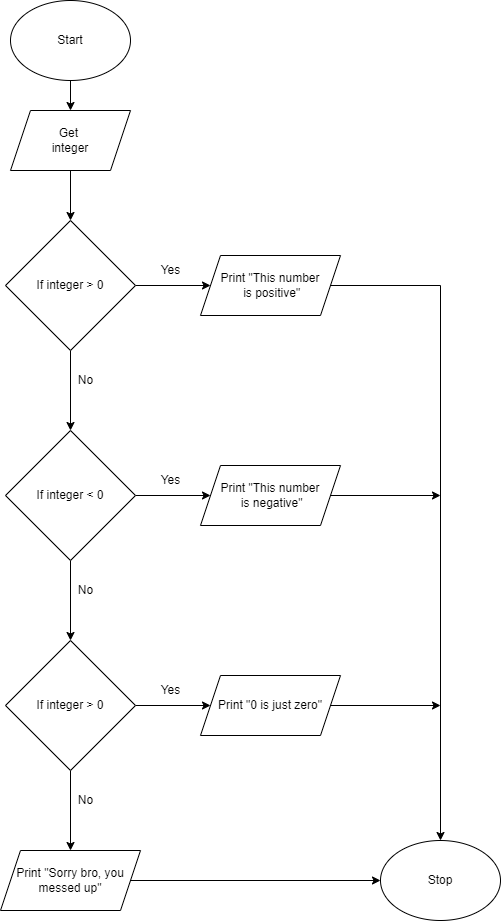

The diagram above was exported from draw.io. Its source (the exported page's mxGraphModel, read from the mxfile embedded in the PNG):
<mxGraphModel dx="690" dy="503" grid="1" gridSize="10" guides="1" tooltips="1" connect="1" arrows="1" fold="1" page="1" pageScale="1" pageWidth="827" pageHeight="1169" math="0" shadow="0">
  <root>
    <mxCell id="0" />
    <mxCell id="1" parent="0" />
    <mxCell id="2" style="edgeStyle=none;html=1;entryX=0.5;entryY=0;entryDx=0;entryDy=0;" edge="1" parent="1" target="4">
      <mxGeometry relative="1" as="geometry">
        <mxPoint x="250" y="200" as="sourcePoint" />
      </mxGeometry>
    </mxCell>
    <mxCell id="3" style="edgeStyle=none;html=1;entryX=0.5;entryY=0;entryDx=0;entryDy=0;" edge="1" parent="1" source="4" target="7">
      <mxGeometry relative="1" as="geometry" />
    </mxCell>
    <mxCell id="4" value="Get &lt;br&gt;integer" style="shape=parallelogram;perimeter=parallelogramPerimeter;whiteSpace=wrap;html=1;fixedSize=1;" vertex="1" parent="1">
      <mxGeometry x="190" y="250" width="120" height="60" as="geometry" />
    </mxCell>
    <mxCell id="5" style="edgeStyle=none;html=1;entryX=0.5;entryY=0;entryDx=0;entryDy=0;" edge="1" parent="1" source="7">
      <mxGeometry relative="1" as="geometry">
        <mxPoint x="250" y="570" as="targetPoint" />
      </mxGeometry>
    </mxCell>
    <mxCell id="6" style="edgeStyle=none;html=1;entryX=0;entryY=0.5;entryDx=0;entryDy=0;" edge="1" parent="1" source="7" target="9">
      <mxGeometry relative="1" as="geometry" />
    </mxCell>
    <mxCell id="7" value="If integer &amp;gt; 0" style="rhombus;whiteSpace=wrap;html=1;" vertex="1" parent="1">
      <mxGeometry x="185" y="360" width="130" height="130" as="geometry" />
    </mxCell>
    <mxCell id="8" style="edgeStyle=none;html=1;entryX=0.5;entryY=0;entryDx=0;entryDy=0;rounded=0;" edge="1" parent="1" source="9" target="29">
      <mxGeometry relative="1" as="geometry">
        <mxPoint x="580" y="500" as="targetPoint" />
        <Array as="points">
          <mxPoint x="620" y="425" />
        </Array>
      </mxGeometry>
    </mxCell>
    <mxCell id="9" value="Print &quot;This number&lt;br&gt;&amp;nbsp;is positive&quot;" style="shape=parallelogram;perimeter=parallelogramPerimeter;whiteSpace=wrap;html=1;fixedSize=1;" vertex="1" parent="1">
      <mxGeometry x="380" y="395" width="140" height="60" as="geometry" />
    </mxCell>
    <mxCell id="10" value="Yes" style="text;html=1;align=center;verticalAlign=middle;resizable=0;points=[];autosize=1;strokeColor=none;fillColor=none;" vertex="1" parent="1">
      <mxGeometry x="335" y="400" width="30" height="20" as="geometry" />
    </mxCell>
    <mxCell id="11" value="No" style="text;html=1;align=center;verticalAlign=middle;resizable=0;points=[];autosize=1;strokeColor=none;fillColor=none;" vertex="1" parent="1">
      <mxGeometry x="250" y="510" width="30" height="20" as="geometry" />
    </mxCell>
    <mxCell id="12" value="Start" style="ellipse;whiteSpace=wrap;html=1;" vertex="1" parent="1">
      <mxGeometry x="190" y="140" width="120" height="80" as="geometry" />
    </mxCell>
    <mxCell id="13" style="edgeStyle=none;html=1;entryX=0.5;entryY=0;entryDx=0;entryDy=0;" edge="1" parent="1" source="15">
      <mxGeometry relative="1" as="geometry">
        <mxPoint x="250" y="780" as="targetPoint" />
      </mxGeometry>
    </mxCell>
    <mxCell id="14" style="edgeStyle=none;html=1;entryX=0;entryY=0.5;entryDx=0;entryDy=0;" edge="1" parent="1" source="15" target="17">
      <mxGeometry relative="1" as="geometry" />
    </mxCell>
    <mxCell id="15" value="If integer &amp;lt; 0" style="rhombus;whiteSpace=wrap;html=1;" vertex="1" parent="1">
      <mxGeometry x="185" y="570" width="130" height="130" as="geometry" />
    </mxCell>
    <mxCell id="16" style="edgeStyle=none;rounded=0;html=1;" edge="1" parent="1" source="17">
      <mxGeometry relative="1" as="geometry">
        <mxPoint x="620" y="635" as="targetPoint" />
      </mxGeometry>
    </mxCell>
    <mxCell id="17" value="Print &quot;This number&lt;br&gt;&amp;nbsp;is negative&quot;" style="shape=parallelogram;perimeter=parallelogramPerimeter;whiteSpace=wrap;html=1;fixedSize=1;" vertex="1" parent="1">
      <mxGeometry x="380" y="605" width="140" height="60" as="geometry" />
    </mxCell>
    <mxCell id="18" value="Yes" style="text;html=1;align=center;verticalAlign=middle;resizable=0;points=[];autosize=1;strokeColor=none;fillColor=none;" vertex="1" parent="1">
      <mxGeometry x="335" y="610" width="30" height="20" as="geometry" />
    </mxCell>
    <mxCell id="19" value="No" style="text;html=1;align=center;verticalAlign=middle;resizable=0;points=[];autosize=1;strokeColor=none;fillColor=none;" vertex="1" parent="1">
      <mxGeometry x="250" y="720" width="30" height="20" as="geometry" />
    </mxCell>
    <mxCell id="20" style="edgeStyle=none;html=1;entryX=0.5;entryY=0;entryDx=0;entryDy=0;" edge="1" parent="1" source="22">
      <mxGeometry relative="1" as="geometry">
        <mxPoint x="250" y="990" as="targetPoint" />
      </mxGeometry>
    </mxCell>
    <mxCell id="21" style="edgeStyle=none;html=1;entryX=0;entryY=0.5;entryDx=0;entryDy=0;" edge="1" parent="1" source="22" target="24">
      <mxGeometry relative="1" as="geometry" />
    </mxCell>
    <mxCell id="22" value="If integer &amp;gt; 0" style="rhombus;whiteSpace=wrap;html=1;" vertex="1" parent="1">
      <mxGeometry x="185" y="780" width="130" height="130" as="geometry" />
    </mxCell>
    <mxCell id="23" style="edgeStyle=none;rounded=0;html=1;" edge="1" parent="1" source="24">
      <mxGeometry relative="1" as="geometry">
        <mxPoint x="620" y="845" as="targetPoint" />
      </mxGeometry>
    </mxCell>
    <mxCell id="24" value="Print &quot;0 is just zero&quot;" style="shape=parallelogram;perimeter=parallelogramPerimeter;whiteSpace=wrap;html=1;fixedSize=1;" vertex="1" parent="1">
      <mxGeometry x="380" y="815" width="140" height="60" as="geometry" />
    </mxCell>
    <mxCell id="25" value="Yes" style="text;html=1;align=center;verticalAlign=middle;resizable=0;points=[];autosize=1;strokeColor=none;fillColor=none;" vertex="1" parent="1">
      <mxGeometry x="335" y="820" width="30" height="20" as="geometry" />
    </mxCell>
    <mxCell id="26" value="No" style="text;html=1;align=center;verticalAlign=middle;resizable=0;points=[];autosize=1;strokeColor=none;fillColor=none;" vertex="1" parent="1">
      <mxGeometry x="250" y="930" width="30" height="20" as="geometry" />
    </mxCell>
    <mxCell id="27" style="edgeStyle=none;html=1;" edge="1" parent="1" source="28">
      <mxGeometry relative="1" as="geometry">
        <mxPoint x="560" y="1020" as="targetPoint" />
      </mxGeometry>
    </mxCell>
    <mxCell id="28" value="Print &quot;Sorry bro, you messed up&quot;" style="shape=parallelogram;perimeter=parallelogramPerimeter;whiteSpace=wrap;html=1;fixedSize=1;" vertex="1" parent="1">
      <mxGeometry x="180" y="990" width="140" height="60" as="geometry" />
    </mxCell>
    <mxCell id="29" value="Stop" style="ellipse;whiteSpace=wrap;html=1;" vertex="1" parent="1">
      <mxGeometry x="560" y="980" width="120" height="80" as="geometry" />
    </mxCell>
  </root>
</mxGraphModel>